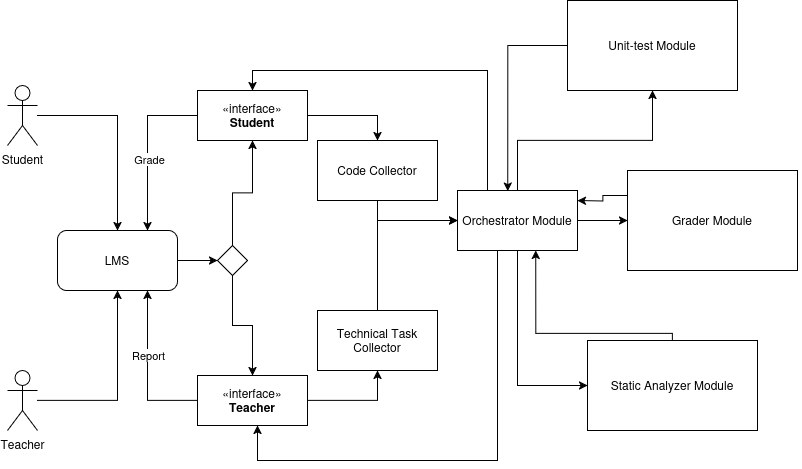

The diagram above was exported from draw.io. Its source (the exported page's mxGraphModel, read from the mxfile embedded in the PNG):
<mxGraphModel dx="1434" dy="822" grid="1" gridSize="10" guides="1" tooltips="1" connect="1" arrows="1" fold="1" page="1" pageScale="1" pageWidth="827" pageHeight="1169" math="0" shadow="0">
  <root>
    <mxCell id="0" />
    <mxCell id="1" parent="0" />
    <mxCell id="YhHiOouXixdmHrJr7Wyq-23" style="edgeStyle=orthogonalEdgeStyle;rounded=0;orthogonalLoop=1;jettySize=auto;html=1;" parent="1" source="YhHiOouXixdmHrJr7Wyq-1" target="YhHiOouXixdmHrJr7Wyq-22" edge="1">
      <mxGeometry relative="1" as="geometry" />
    </mxCell>
    <mxCell id="YhHiOouXixdmHrJr7Wyq-1" value="Student" style="shape=umlActor;verticalLabelPosition=bottom;verticalAlign=top;html=1;outlineConnect=0;" parent="1" vertex="1">
      <mxGeometry x="30" y="235" width="30" height="60" as="geometry" />
    </mxCell>
    <mxCell id="YhHiOouXixdmHrJr7Wyq-24" style="edgeStyle=orthogonalEdgeStyle;rounded=0;orthogonalLoop=1;jettySize=auto;html=1;entryX=0.5;entryY=1;entryDx=0;entryDy=0;" parent="1" source="YhHiOouXixdmHrJr7Wyq-2" target="YhHiOouXixdmHrJr7Wyq-22" edge="1">
      <mxGeometry relative="1" as="geometry" />
    </mxCell>
    <mxCell id="YhHiOouXixdmHrJr7Wyq-2" value="Teacher" style="shape=umlActor;verticalLabelPosition=bottom;verticalAlign=top;html=1;outlineConnect=0;" parent="1" vertex="1">
      <mxGeometry x="30" y="520" width="30" height="60" as="geometry" />
    </mxCell>
    <mxCell id="YhHiOouXixdmHrJr7Wyq-33" style="edgeStyle=orthogonalEdgeStyle;rounded=0;orthogonalLoop=1;jettySize=auto;html=1;entryX=0.5;entryY=0;entryDx=0;entryDy=0;" parent="1" source="YhHiOouXixdmHrJr7Wyq-7" target="YhHiOouXixdmHrJr7Wyq-32" edge="1">
      <mxGeometry relative="1" as="geometry" />
    </mxCell>
    <mxCell id="YhHiOouXixdmHrJr7Wyq-44" style="edgeStyle=orthogonalEdgeStyle;rounded=0;orthogonalLoop=1;jettySize=auto;html=1;entryX=0.75;entryY=0;entryDx=0;entryDy=0;" parent="1" source="YhHiOouXixdmHrJr7Wyq-7" target="YhHiOouXixdmHrJr7Wyq-22" edge="1">
      <mxGeometry relative="1" as="geometry" />
    </mxCell>
    <mxCell id="YhHiOouXixdmHrJr7Wyq-45" value="Grade" style="edgeLabel;html=1;align=center;verticalAlign=middle;resizable=0;points=[];" parent="YhHiOouXixdmHrJr7Wyq-44" vertex="1" connectable="0">
      <mxGeometry x="0.1235" y="1" relative="1" as="geometry">
        <mxPoint as="offset" />
      </mxGeometry>
    </mxCell>
    <mxCell id="YhHiOouXixdmHrJr7Wyq-7" value="«interface»&lt;b&gt;&lt;br&gt;Student&lt;/b&gt;" style="html=1;whiteSpace=wrap;" parent="1" vertex="1">
      <mxGeometry x="220" y="240" width="110" height="50" as="geometry" />
    </mxCell>
    <mxCell id="YhHiOouXixdmHrJr7Wyq-31" style="edgeStyle=orthogonalEdgeStyle;rounded=0;orthogonalLoop=1;jettySize=auto;html=1;" parent="1" source="YhHiOouXixdmHrJr7Wyq-8" target="YhHiOouXixdmHrJr7Wyq-21" edge="1">
      <mxGeometry relative="1" as="geometry" />
    </mxCell>
    <mxCell id="YhHiOouXixdmHrJr7Wyq-46" style="edgeStyle=orthogonalEdgeStyle;rounded=0;orthogonalLoop=1;jettySize=auto;html=1;entryX=0.75;entryY=1;entryDx=0;entryDy=0;" parent="1" source="YhHiOouXixdmHrJr7Wyq-8" target="YhHiOouXixdmHrJr7Wyq-22" edge="1">
      <mxGeometry relative="1" as="geometry" />
    </mxCell>
    <mxCell id="YhHiOouXixdmHrJr7Wyq-47" value="Report" style="edgeLabel;html=1;align=center;verticalAlign=middle;resizable=0;points=[];" parent="YhHiOouXixdmHrJr7Wyq-46" vertex="1" connectable="0">
      <mxGeometry x="0.1979" relative="1" as="geometry">
        <mxPoint as="offset" />
      </mxGeometry>
    </mxCell>
    <mxCell id="YhHiOouXixdmHrJr7Wyq-8" value="«interface»&lt;b&gt;&lt;br&gt;Teacher&lt;/b&gt;" style="html=1;whiteSpace=wrap;" parent="1" vertex="1">
      <mxGeometry x="220" y="525" width="110" height="50" as="geometry" />
    </mxCell>
    <mxCell id="YhHiOouXixdmHrJr7Wyq-15" style="edgeStyle=orthogonalEdgeStyle;rounded=0;orthogonalLoop=1;jettySize=auto;html=1;entryX=0;entryY=0.5;entryDx=0;entryDy=0;" parent="1" source="YhHiOouXixdmHrJr7Wyq-14" target="YhHiOouXixdmHrJr7Wyq-13" edge="1">
      <mxGeometry relative="1" as="geometry" />
    </mxCell>
    <mxCell id="YhHiOouXixdmHrJr7Wyq-17" style="edgeStyle=orthogonalEdgeStyle;rounded=0;orthogonalLoop=1;jettySize=auto;html=1;" parent="1" source="YhHiOouXixdmHrJr7Wyq-14" target="YhHiOouXixdmHrJr7Wyq-16" edge="1">
      <mxGeometry relative="1" as="geometry" />
    </mxCell>
    <mxCell id="YhHiOouXixdmHrJr7Wyq-20" style="edgeStyle=orthogonalEdgeStyle;rounded=0;orthogonalLoop=1;jettySize=auto;html=1;entryX=0;entryY=0.5;entryDx=0;entryDy=0;" parent="1" source="YhHiOouXixdmHrJr7Wyq-14" target="YhHiOouXixdmHrJr7Wyq-18" edge="1">
      <mxGeometry relative="1" as="geometry">
        <Array as="points">
          <mxPoint x="540" y="535" />
        </Array>
      </mxGeometry>
    </mxCell>
    <mxCell id="YhHiOouXixdmHrJr7Wyq-42" style="edgeStyle=orthogonalEdgeStyle;rounded=0;orthogonalLoop=1;jettySize=auto;html=1;" parent="1" source="YhHiOouXixdmHrJr7Wyq-14" target="YhHiOouXixdmHrJr7Wyq-8" edge="1">
      <mxGeometry relative="1" as="geometry">
        <mxPoint x="280" y="581.3793103448276" as="targetPoint" />
        <Array as="points">
          <mxPoint x="520" y="610" />
          <mxPoint x="280" y="610" />
        </Array>
      </mxGeometry>
    </mxCell>
    <mxCell id="YhHiOouXixdmHrJr7Wyq-43" style="edgeStyle=orthogonalEdgeStyle;rounded=0;orthogonalLoop=1;jettySize=auto;html=1;entryX=0.5;entryY=0;entryDx=0;entryDy=0;" parent="1" source="YhHiOouXixdmHrJr7Wyq-14" target="YhHiOouXixdmHrJr7Wyq-7" edge="1">
      <mxGeometry relative="1" as="geometry">
        <Array as="points">
          <mxPoint x="510" y="220" />
          <mxPoint x="275" y="220" />
        </Array>
      </mxGeometry>
    </mxCell>
    <mxCell id="YhHiOouXixdmHrJr7Wyq-14" value="Orchestrator Module" style="rounded=0;whiteSpace=wrap;html=1;" parent="1" vertex="1">
      <mxGeometry x="480" y="340" width="120" height="60" as="geometry" />
    </mxCell>
    <mxCell id="YhHiOouXixdmHrJr7Wyq-41" style="edgeStyle=orthogonalEdgeStyle;rounded=0;orthogonalLoop=1;jettySize=auto;html=1;entryX=0.418;entryY=0.012;entryDx=0;entryDy=0;entryPerimeter=0;" parent="1" source="YhHiOouXixdmHrJr7Wyq-16" target="YhHiOouXixdmHrJr7Wyq-14" edge="1">
      <mxGeometry relative="1" as="geometry">
        <Array as="points">
          <mxPoint x="530" y="195" />
          <mxPoint x="530" y="341" />
        </Array>
      </mxGeometry>
    </mxCell>
    <mxCell id="YhHiOouXixdmHrJr7Wyq-16" value="Unit-test Module" style="rounded=0;whiteSpace=wrap;html=1;" parent="1" vertex="1">
      <mxGeometry x="590" y="150" width="170" height="90" as="geometry" />
    </mxCell>
    <mxCell id="YhHiOouXixdmHrJr7Wyq-18" value="Static Analyzer Module" style="rounded=0;whiteSpace=wrap;html=1;" parent="1" vertex="1">
      <mxGeometry x="610" y="490" width="170" height="90" as="geometry" />
    </mxCell>
    <mxCell id="YhHiOouXixdmHrJr7Wyq-35" style="edgeStyle=orthogonalEdgeStyle;rounded=0;orthogonalLoop=1;jettySize=auto;html=1;" parent="1" source="YhHiOouXixdmHrJr7Wyq-21" target="YhHiOouXixdmHrJr7Wyq-14" edge="1">
      <mxGeometry relative="1" as="geometry">
        <Array as="points">
          <mxPoint x="400" y="370" />
        </Array>
      </mxGeometry>
    </mxCell>
    <mxCell id="YhHiOouXixdmHrJr7Wyq-21" value="Technical Task Collector" style="rounded=0;whiteSpace=wrap;html=1;" parent="1" vertex="1">
      <mxGeometry x="340" y="460" width="120" height="60" as="geometry" />
    </mxCell>
    <mxCell id="YhHiOouXixdmHrJr7Wyq-28" style="edgeStyle=orthogonalEdgeStyle;rounded=0;orthogonalLoop=1;jettySize=auto;html=1;entryX=0;entryY=0.5;entryDx=0;entryDy=0;" parent="1" source="YhHiOouXixdmHrJr7Wyq-22" target="YhHiOouXixdmHrJr7Wyq-27" edge="1">
      <mxGeometry relative="1" as="geometry" />
    </mxCell>
    <mxCell id="YhHiOouXixdmHrJr7Wyq-22" value="LMS" style="rounded=1;whiteSpace=wrap;html=1;" parent="1" vertex="1">
      <mxGeometry x="80" y="380" width="120" height="60" as="geometry" />
    </mxCell>
    <mxCell id="YhHiOouXixdmHrJr7Wyq-29" style="edgeStyle=orthogonalEdgeStyle;rounded=0;orthogonalLoop=1;jettySize=auto;html=1;" parent="1" source="YhHiOouXixdmHrJr7Wyq-27" target="YhHiOouXixdmHrJr7Wyq-7" edge="1">
      <mxGeometry relative="1" as="geometry" />
    </mxCell>
    <mxCell id="YhHiOouXixdmHrJr7Wyq-30" style="edgeStyle=orthogonalEdgeStyle;rounded=0;orthogonalLoop=1;jettySize=auto;html=1;entryX=0.5;entryY=0;entryDx=0;entryDy=0;" parent="1" source="YhHiOouXixdmHrJr7Wyq-27" target="YhHiOouXixdmHrJr7Wyq-8" edge="1">
      <mxGeometry relative="1" as="geometry" />
    </mxCell>
    <mxCell id="YhHiOouXixdmHrJr7Wyq-27" value="" style="rhombus;whiteSpace=wrap;html=1;" parent="1" vertex="1">
      <mxGeometry x="240" y="395" width="30" height="30" as="geometry" />
    </mxCell>
    <mxCell id="YhHiOouXixdmHrJr7Wyq-34" style="edgeStyle=orthogonalEdgeStyle;rounded=0;orthogonalLoop=1;jettySize=auto;html=1;entryX=0;entryY=0.5;entryDx=0;entryDy=0;" parent="1" source="YhHiOouXixdmHrJr7Wyq-32" target="YhHiOouXixdmHrJr7Wyq-14" edge="1">
      <mxGeometry relative="1" as="geometry">
        <Array as="points">
          <mxPoint x="400" y="370" />
        </Array>
      </mxGeometry>
    </mxCell>
    <mxCell id="YhHiOouXixdmHrJr7Wyq-32" value="Code Collector" style="rounded=0;whiteSpace=wrap;html=1;" parent="1" vertex="1">
      <mxGeometry x="340" y="290" width="120" height="60" as="geometry" />
    </mxCell>
    <mxCell id="YhHiOouXixdmHrJr7Wyq-36" style="edgeStyle=orthogonalEdgeStyle;rounded=0;orthogonalLoop=1;jettySize=auto;html=1;exitX=0;exitY=0.25;exitDx=0;exitDy=0;entryX=0.979;entryY=0.153;entryDx=0;entryDy=0;entryPerimeter=0;" parent="1" source="YhHiOouXixdmHrJr7Wyq-13" edge="1">
      <mxGeometry relative="1" as="geometry">
        <mxPoint x="652.52" y="345.81" as="sourcePoint" />
        <mxPoint x="600" y="349.98999999999995" as="targetPoint" />
        <Array as="points" />
      </mxGeometry>
    </mxCell>
    <mxCell id="YhHiOouXixdmHrJr7Wyq-39" style="edgeStyle=orthogonalEdgeStyle;rounded=0;orthogonalLoop=1;jettySize=auto;html=1;entryX=0.653;entryY=0.944;entryDx=0;entryDy=0;entryPerimeter=0;exitX=0.5;exitY=0;exitDx=0;exitDy=0;" parent="1" source="YhHiOouXixdmHrJr7Wyq-18" edge="1">
      <mxGeometry relative="1" as="geometry">
        <mxPoint x="695" y="493.36" as="sourcePoint" />
        <mxPoint x="558.36" y="399.9999999999999" as="targetPoint" />
        <Array as="points">
          <mxPoint x="695" y="483" />
          <mxPoint x="558" y="483" />
        </Array>
      </mxGeometry>
    </mxCell>
    <mxCell id="YhHiOouXixdmHrJr7Wyq-40" value="" style="edgeStyle=orthogonalEdgeStyle;rounded=0;orthogonalLoop=1;jettySize=auto;html=1;exitX=0;exitY=0.25;exitDx=0;exitDy=0;entryX=0.979;entryY=0.153;entryDx=0;entryDy=0;entryPerimeter=0;" parent="1" target="YhHiOouXixdmHrJr7Wyq-13" edge="1">
      <mxGeometry relative="1" as="geometry">
        <mxPoint x="652.52" y="345.81" as="sourcePoint" />
        <mxPoint x="600" y="349.98999999999995" as="targetPoint" />
        <Array as="points">
          <mxPoint x="650" y="346" />
          <mxPoint x="650" y="350" />
        </Array>
      </mxGeometry>
    </mxCell>
    <mxCell id="YhHiOouXixdmHrJr7Wyq-13" value="Grader Module" style="rounded=0;whiteSpace=wrap;html=1;" parent="1" vertex="1">
      <mxGeometry x="650" y="320" width="170" height="100" as="geometry" />
    </mxCell>
  </root>
</mxGraphModel>